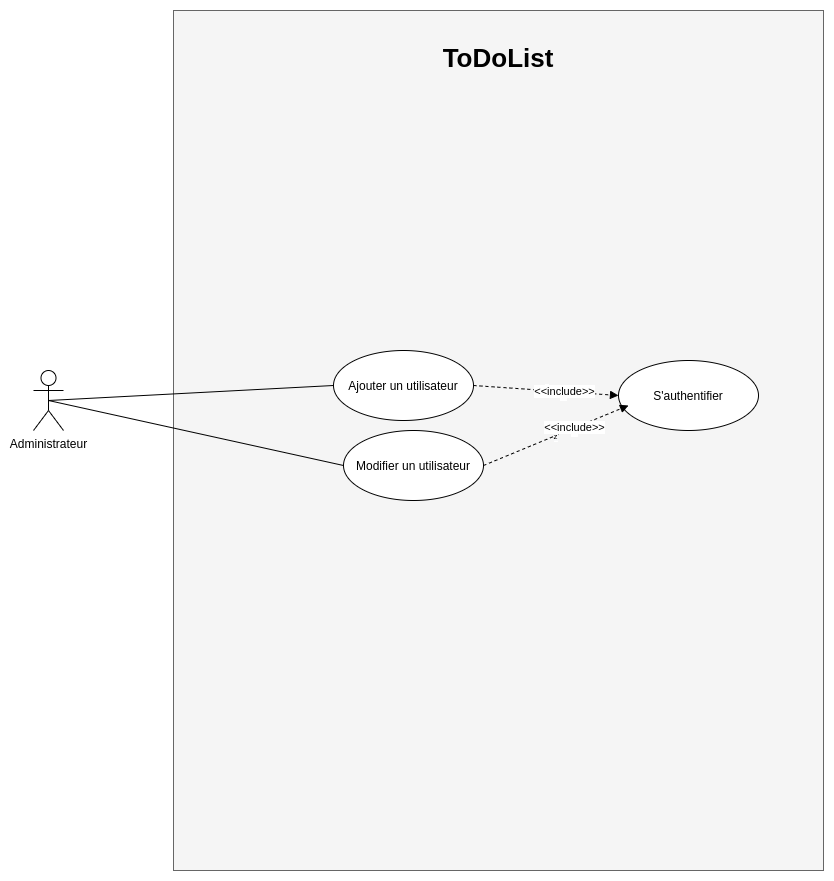

The diagram above was exported from draw.io. Its source (the exported page's mxGraphModel, read from the mxfile embedded in the PNG):
<mxGraphModel dx="1422" dy="809" grid="1" gridSize="10" guides="1" tooltips="1" connect="1" arrows="1" fold="1" page="1" pageScale="1" pageWidth="827" pageHeight="1169" math="0" shadow="0">
  <root>
    <mxCell id="Xi7_AdQQlxHtPIZk87Bo-0" />
    <mxCell id="Xi7_AdQQlxHtPIZk87Bo-1" parent="Xi7_AdQQlxHtPIZk87Bo-0" />
    <mxCell id="VbBgr2c8Vx-yKni5Iza4-0" value="" style="html=1;fillColor=#f5f5f5;strokeColor=#666666;fontColor=#333333;" parent="Xi7_AdQQlxHtPIZk87Bo-1" vertex="1">
      <mxGeometry x="230" y="210" width="650" height="860" as="geometry" />
    </mxCell>
    <mxCell id="VbBgr2c8Vx-yKni5Iza4-3" value="ToDoList" style="text;align=center;fontStyle=1;verticalAlign=middle;spacingLeft=3;spacingRight=3;strokeColor=none;rotatable=0;points=[[0,0.5],[1,0.5]];portConstraint=eastwest;fontSize=26;strokeWidth=1;" parent="Xi7_AdQQlxHtPIZk87Bo-1" vertex="1">
      <mxGeometry x="515" y="230" width="80" height="50" as="geometry" />
    </mxCell>
    <mxCell id="VbBgr2c8Vx-yKni5Iza4-4" value="Administrateur" style="shape=umlActor;verticalLabelPosition=bottom;verticalAlign=top;html=1;" parent="Xi7_AdQQlxHtPIZk87Bo-1" vertex="1">
      <mxGeometry x="90" y="570" width="30" height="60" as="geometry" />
    </mxCell>
    <mxCell id="VbBgr2c8Vx-yKni5Iza4-18" value="Ajouter un utilisateur&lt;span style=&quot;color: rgba(0 , 0 , 0 , 0) ; font-family: monospace ; font-size: 0px&quot;&gt;%3CmxGraphModel%3E%3Croot%3E%3CmxCell%20id%3D%220%22%2F%3E%3CmxCell%20id%3D%221%22%20parent%3D%220%22%2F%3E%3CmxCell%20id%3D%222%22%20value%3D%22%22%20style%3D%22endArrow%3Dnone%3Bhtml%3D1%3BexitX%3D0.5%3BexitY%3D0.5%3BexitDx%3D0%3BexitDy%3D0%3BexitPerimeter%3D0%3BentryX%3D0%3BentryY%3D0.5%3BentryDx%3D0%3BentryDy%3D0%3BendFill%3D0%3B%22%20edge%3D%221%22%20parent%3D%221%22%3E%3CmxGeometry%20width%3D%2250%22%20height%3D%2250%22%20relative%3D%221%22%20as%3D%22geometry%22%3E%3CmxPoint%20x%3D%2275%22%20y%3D%22670%22%20as%3D%22sourcePoint%22%2F%3E%3CmxPoint%20x%3D%22560%22%20y%3D%22765%22%20as%3D%22targetPoint%22%2F%3E%3C%2FmxGeometry%3E%3C%2FmxCell%3E%3C%2Froot%3E%3C%2FmxGraphModel%3E&lt;/span&gt;" style="ellipse;whiteSpace=wrap;html=1;" parent="Xi7_AdQQlxHtPIZk87Bo-1" vertex="1">
      <mxGeometry x="390" y="550" width="140" height="70" as="geometry" />
    </mxCell>
    <mxCell id="VbBgr2c8Vx-yKni5Iza4-19" value="" style="endArrow=none;html=1;exitX=0.5;exitY=0.5;exitDx=0;exitDy=0;exitPerimeter=0;entryX=0;entryY=0.5;entryDx=0;entryDy=0;endFill=0;" parent="Xi7_AdQQlxHtPIZk87Bo-1" source="VbBgr2c8Vx-yKni5Iza4-4" target="VbBgr2c8Vx-yKni5Iza4-18" edge="1">
      <mxGeometry width="50" height="50" relative="1" as="geometry">
        <mxPoint x="110" y="600" as="sourcePoint" />
        <mxPoint x="605" y="705" as="targetPoint" />
      </mxGeometry>
    </mxCell>
    <mxCell id="VbBgr2c8Vx-yKni5Iza4-20" value="Modifier un utilisateur" style="ellipse;whiteSpace=wrap;html=1;" parent="Xi7_AdQQlxHtPIZk87Bo-1" vertex="1">
      <mxGeometry x="400" y="630" width="140" height="70" as="geometry" />
    </mxCell>
    <mxCell id="VbBgr2c8Vx-yKni5Iza4-21" value="" style="endArrow=none;html=1;exitX=0.5;exitY=0.5;exitDx=0;exitDy=0;exitPerimeter=0;entryX=0;entryY=0.5;entryDx=0;entryDy=0;endFill=0;" parent="Xi7_AdQQlxHtPIZk87Bo-1" source="VbBgr2c8Vx-yKni5Iza4-4" target="VbBgr2c8Vx-yKni5Iza4-20" edge="1">
      <mxGeometry width="50" height="50" relative="1" as="geometry">
        <mxPoint x="110" y="600" as="sourcePoint" />
        <mxPoint x="622.5600000000002" y="856.0300000000002" as="targetPoint" />
      </mxGeometry>
    </mxCell>
    <mxCell id="O8RT-S6x5hiZOvMdB6Gy-0" value="S'authentifier" style="ellipse;whiteSpace=wrap;html=1;" vertex="1" parent="Xi7_AdQQlxHtPIZk87Bo-1">
      <mxGeometry x="675" y="560" width="140" height="70" as="geometry" />
    </mxCell>
    <mxCell id="BK3F6V7W-aOBTFfS2BrD-0" value="&lt;span style=&quot;font-family: &amp;#34;helvetica&amp;#34; ; font-size: 8px ; background-color: rgb(248 , 249 , 250)&quot;&gt;z&lt;/span&gt;" style="endArrow=block;html=1;entryX=0;entryY=0.5;entryDx=0;entryDy=0;endFill=1;dashed=1;exitX=1;exitY=0.5;exitDx=0;exitDy=0;startArrow=none;startFill=0;" edge="1" parent="Xi7_AdQQlxHtPIZk87Bo-1" source="VbBgr2c8Vx-yKni5Iza4-18" target="O8RT-S6x5hiZOvMdB6Gy-0">
      <mxGeometry width="50" height="50" relative="1" as="geometry">
        <mxPoint x="535.98" y="642.98" as="sourcePoint" />
        <mxPoint x="686.96" y="743.03" as="targetPoint" />
      </mxGeometry>
    </mxCell>
    <mxCell id="BK3F6V7W-aOBTFfS2BrD-1" value="+" style="edgeLabel;html=1;align=center;verticalAlign=middle;resizable=0;points=[];" vertex="1" connectable="0" parent="BK3F6V7W-aOBTFfS2BrD-0">
      <mxGeometry x="0.2385" y="-3" relative="1" as="geometry">
        <mxPoint y="-1" as="offset" />
      </mxGeometry>
    </mxCell>
    <mxCell id="BK3F6V7W-aOBTFfS2BrD-2" value="&amp;lt;&amp;lt;include&amp;gt;&amp;gt;" style="edgeLabel;html=1;align=center;verticalAlign=middle;resizable=0;points=[];" vertex="1" connectable="0" parent="BK3F6V7W-aOBTFfS2BrD-0">
      <mxGeometry x="0.2529" y="1" relative="1" as="geometry">
        <mxPoint as="offset" />
      </mxGeometry>
    </mxCell>
    <mxCell id="BK3F6V7W-aOBTFfS2BrD-3" value="&lt;span style=&quot;font-family: &amp;#34;helvetica&amp;#34; ; font-size: 8px ; background-color: rgb(248 , 249 , 250)&quot;&gt;z&lt;/span&gt;" style="endArrow=block;html=1;endFill=1;dashed=1;exitX=1;exitY=0.5;exitDx=0;exitDy=0;startArrow=none;startFill=0;" edge="1" parent="Xi7_AdQQlxHtPIZk87Bo-1" source="VbBgr2c8Vx-yKni5Iza4-20">
      <mxGeometry width="50" height="50" relative="1" as="geometry">
        <mxPoint x="540" y="595" as="sourcePoint" />
        <mxPoint x="685" y="605" as="targetPoint" />
      </mxGeometry>
    </mxCell>
    <mxCell id="BK3F6V7W-aOBTFfS2BrD-4" value="+" style="edgeLabel;html=1;align=center;verticalAlign=middle;resizable=0;points=[];" vertex="1" connectable="0" parent="BK3F6V7W-aOBTFfS2BrD-3">
      <mxGeometry x="0.2385" y="-3" relative="1" as="geometry">
        <mxPoint y="-1" as="offset" />
      </mxGeometry>
    </mxCell>
    <mxCell id="BK3F6V7W-aOBTFfS2BrD-5" value="&amp;lt;&amp;lt;include&amp;gt;&amp;gt;" style="edgeLabel;html=1;align=center;verticalAlign=middle;resizable=0;points=[];" vertex="1" connectable="0" parent="BK3F6V7W-aOBTFfS2BrD-3">
      <mxGeometry x="0.2529" y="1" relative="1" as="geometry">
        <mxPoint as="offset" />
      </mxGeometry>
    </mxCell>
  </root>
</mxGraphModel>